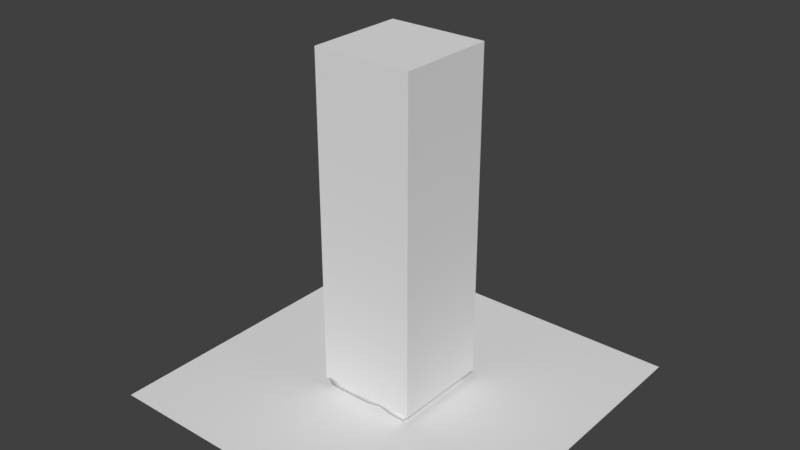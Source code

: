 # Source: rampart.blend  (saved by Blender 2.90.8; exported with 4.5.12 LTS)
import bpy
from mathutils import Matrix  # noqa: F401  (used for matrix-valued properties, if any)

bpy.ops.wm.read_factory_settings(use_empty=True)
scene = bpy.context.scene
scene.name = 'Scene'

# ---- collections
col_collection_1 = bpy.data.collections.new('Collection 1'); scene.collection.children.link(col_collection_1)

# ---- materials (node trees are filled in below, after node groups)
mat_rampart = bpy.data.materials.new('rampart')
mat_rampart.alpha_threshold = 0.0
mat_rampart.use_transparent_shadow = False
mat_rampart.roughness = 0.5
mat_rampartruin = bpy.data.materials.new('rampartRuin')
mat_rampartruin.use_transparent_shadow = False
mat_rampart_001 = bpy.data.materials.new('rampart.001')
mat_rampart_001.alpha_threshold = 0.0
mat_rampart_001.use_transparent_shadow = False
mat_rampart_001.roughness = 0.5

# ---- material node trees
mat_rampartruin.use_nodes = True; mat_rampartruin.node_tree.nodes.clear()
_N = mat_rampartruin.node_tree.nodes; _L = mat_rampartruin.node_tree.links
n0 = _N.new('ShaderNodeBsdfPrincipled'); n0.name = 'Principled BSDF'; n0.location = (10, 300)
n0.distribution = 'GGX'
n0.subsurface_method = 'BURLEY'
n0.inputs[3].default_value = 1.45
n0.inputs[27].default_value = (0.0, 0.0, 0.0, 1.0)
n0.inputs[28].default_value = 1.0
n1 = _N.new('ShaderNodeOutputMaterial'); n1.name = 'Material Output'; n1.location = (300, 300)
_L.new(n0.outputs[0], n1.inputs[0])
n1.is_active_output = True

# ---- world
world_world = bpy.data.worlds.new('World'); scene.world = world_world
world_world.color = (0.05088, 0.05088, 0.05088)
world_world.use_sun_shadow = False
world_world.sun_shadow_jitter_overblur = 0.0
world_world.cycles.sampling_method = 'MANUAL'

# ---- meshes
me_cube = bpy.data.meshes.new('Cube')
me_cube.from_pydata([(-0.5, 3.306, 0.5), (-0.5, 3.306, -0.5), (0.5, 3.306, -0.5), (0.5, 3.306, 0.5)], [], [(2, 1, 0, 3)])
me_cube.polygons.foreach_set('use_smooth', [True] * 1)
_uv = me_cube.uv_layers.new(name='UVMap')
_uv.uv.foreach_set('vector', [0.5609, 0.5609, 0.4391, 0.5609, 0.4391, 0.4391, 0.5609, 0.4391])
me_cube.materials.append(mat_rampart)
me_cube.use_remesh_preserve_volume = False
me_cube.use_remesh_preserve_attributes = False
me_cube.use_mirror_vertex_groups = False
me_cube.update()
me_rampart_001_cell_016 = bpy.data.meshes.new('rampart.001_cell.016')
me_rampart_001_cell_016.from_pydata([(-0.05773, 0.1745, -0.07101), (-0.05773, -0.002662, -0.03735), (-0.05773, -0.1798, -0.07102), (-0.05773, -0.1798, 0.06801), (-0.05773, -0.00265, 0.03792), (0.08993, -0.002662, -0.07102), (0.08993, -0.1798, -0.07102), (-0.07986, -0.1843, -0.001849), (-0.07986, 0.001769, 0.0335), (0.03378, 0.1745, -0.07101), (0.01955, 0.1981, -0.07101), (-0.05773, 0.1938, -0.07101), (0.04981, 0.1745, 0.06801), (0.04617, 0.1803, 0.0665), (0.01918, 0.1787, 0.06691), (-0.05015, 0.1745, 0.06801), (-0.06704, 0.1892, -0.04191), (-0.07529, 0.1851, -0.01613), (-0.07986, 0.1826, -0.0008632), (-0.05773, 0.1741, 0.06793), (0.07064, 0.14, 0.06801), (0.07061, 0.09266, 0.06801), (0.07181, -0.00265, 0.06431), (0.08993, 0.08144, -0.07101), (0.12, 0.03163, -0.07102), (0.1197, -0.2644, -0.07102), (0.07028, -0.1798, 0.06801), (0.07016, -0.2812, 0.06801), (-0.05773, -0.3476, 0.06801), (-0.05773, -0.3565, -0.07102), (-0.07986, -0.3636, -0.001849), (0.03378, 0.1745, -0.07101), (0.01955, 0.1981, -0.07101), (-0.05773, 0.1938, -0.07101), (0.04981, 0.1745, 0.06801), (0.04617, 0.1803, 0.0665), (0.01918, 0.1787, 0.06691), (-0.05015, 0.1745, 0.06801), (-0.06704, 0.1892, -0.04191), (-0.07529, 0.1851, -0.01613), (-0.05773, 0.1741, 0.06793), (-0.07986, 0.1826, -0.0008632), (0.07064, 0.14, 0.06801), (0.07061, 0.09266, 0.06801), (0.07181, -0.00265, 0.06431), (0.12, 0.03163, -0.07102), (0.08993, 0.08144, -0.07101), (0.1197, -0.2644, -0.07102), (0.07028, -0.1798, 0.06801), (0.07016, -0.2812, 0.06801), (-0.05773, -0.3476, 0.06801), (-0.05773, -0.3565, -0.07102), (-0.07986, -0.3636, -0.001849)], [], [(46, 45, 47, 51, 2, 6, 5), (0, 31, 46, 5, 1), (1, 5, 6, 2), (43, 44, 48, 49, 25, 24, 42), (7, 3, 4, 8), (8, 4, 40, 41), (1, 8, 41, 39, 0), (2, 7, 8, 1), (0, 39, 38, 33), (50, 27, 26, 3), (33, 32, 31, 0), (51, 52, 7, 2), (16, 17, 18, 19, 37, 36), (10, 11, 16, 36, 35), (24, 23, 9, 10, 35, 34, 42), (26, 22, 4, 3), (52, 50, 3, 7), (12, 13, 14, 15), (22, 21, 20, 12, 15, 40, 4), (49, 28, 30, 29, 25)])
me_rampart_001_cell_016.polygons.foreach_set('use_smooth', [1, 1, 1, 0, 1, 1, 1, 1, 1, 1, 1, 1, 0, 0, 0, 1, 1, 1, 1, 0])
_k = set([(9, 10), (9, 23), (10, 11), (11, 16), (12, 13), (12, 20), (13, 14), (14, 15), (15, 40), (16, 17), (17, 18), (18, 19), (19, 37), (20, 21), (21, 22), (22, 26), (23, 24), (24, 25), (25, 29), (26, 27), (27, 50), (28, 30), (28, 49), (29, 30), (31, 32), (31, 46), (32, 33), (33, 38), (34, 35), (34, 42), (35, 36), (36, 37), (38, 39), (39, 41), (40, 41), (42, 43), (43, 44), (44, 48), (45, 46), (45, 47), (47, 51), (48, 49), (50, 52), (51, 52)])
me_rampart_001_cell_016.attributes.new('sharp_edge', 'BOOLEAN', 'EDGE').data.foreach_set('value', [ (min(e.vertices), max(e.vertices)) in _k for e in me_rampart_001_cell_016.edges])
_uv = me_rampart_001_cell_016.uv_layers.new(name='UVMap')
_uv.uv.foreach_set('vector', [1.224, 0.8735, 1.253, 0.9244, 1.253, 1.232, 1.069, 1.324, 1.074, 1.146, 1.222, 1.145, 1.222, 0.9595, 1.087, 0.7647, 1.177, 0.7753, 1.224, 0.8735, 1.222, 0.9595, 1.055, 0.955, 1.055, 0.955, 1.222, 0.9595, 1.222, 1.145, 1.074, 1.146, 1.543, -0.5538, 1.536, -0.4548, 1.535, -0.2706, 1.531, -0.1652, 1.379, -0.1873, 1.388, -0.495, 1.545, -0.603, 1.001, 1.147, 0.9274, 1.139, 0.9481, 0.9513, 0.9727, 0.9474, 0.9727, 0.9474, 0.9481, 0.9513, 0.9392, 0.7605, 1.013, 0.7546, 1.055, 0.955, 0.9727, 0.9474, 1.013, 0.7546, 1.03, 0.7523, 1.087, 0.7647, 1.074, 1.146, 1.001, 1.147, 0.9727, 0.9474, 1.055, 0.955, 1.087, 0.7647, 1.03, 0.7523, 1.057, 0.749, 1.088, 0.7457, 0.9205, 1.31, 0.7917, 1.236, 0.7967, 1.132, 0.9274, 1.139, 1.088, 0.7457, 1.166, 0.7496, 1.177, 0.7753, 1.087, 0.7647, 1.069, 1.324, 0.9945, 1.329, 1.001, 1.147, 1.074, 1.146, 1.45, -0.7821, 1.477, -0.7875, 1.494, -0.7903, 1.563, -0.7591, 1.562, -0.7512, 1.552, -0.6797, 1.408, -0.6962, 1.418, -0.776, 1.45, -0.7821, 1.552, -0.6797, 1.548, -0.6519, 1.388, -0.495, 1.394, -0.5552, 1.405, -0.6677, 1.408, -0.6962, 1.548, -0.6519, 1.549, -0.6447, 1.545, -0.603, 0.7967, 1.132, 0.8072, 0.9477, 0.9481, 0.9513, 0.9274, 1.139, 0.9945, 1.329, 0.9205, 1.31, 0.9274, 1.139, 1.001, 1.147, 0.8279, 0.7633, 0.8315, 0.7571, 0.8594, 0.7579, 0.9312, 0.7604, 0.8072, 0.9477, 0.8088, 0.8485, 0.8074, 0.7996, 0.8279, 0.7633, 0.9312, 0.7604, 0.9392, 0.7605, 0.9481, 0.9513, 1.531, -0.1652, 1.563, -0.01873, 1.498, 0.024, 1.422, 0.01589, 1.379, -0.1873])
me_rampart_001_cell_016.materials.append(mat_rampartruin)
me_rampart_001_cell_016.use_remesh_fix_poles = True
me_rampart_001_cell_016.use_remesh_preserve_attributes = False
me_rampart_001_cell_016.use_mirror_vertex_groups = False
me_rampart_001_cell_016.update()
me_rampart_001_cell_017 = bpy.data.meshes.new('rampart.001_cell.017')
me_rampart_001_cell_017.from_pydata([(0.1395, 0.1092, 0.062), (-0.008127, 0.1092, 0.062), (-0.008127, 0.1092, -0.07702), (-0.008127, -0.06796, 0.062), (-0.1558, -0.06796, 0.062), (-0.0155, 0.1313, -0.007852), (-0.09385, 0.1313, 0.00108), (0.2596, 0.1096, 0.06077), (-0.1155, 0.1182, -0.04721), (0.253, 0.1313, -0.007852), (0.2597, 0.1092, -0.07702), (-0.1293, 0.1092, -0.07702), (-0.09879, 0.1092, 0.03356), (0.1395, -0.03845, 0.062), (-0.1346, 0.05047, 0.03767), (-0.1558, 0.01559, 0.04016), (0.2703, 0.07296, 0.06505), (0.2973, -0.01621, -0.07702), (0.2942, -0.005679, -0.07702), (0.2622, -0.04546, -0.07702), (0.06535, -0.1002, 0.062), (0.01272, -0.1004, 0.062), (-0.2203, -0.03627, -0.07702), (-0.2245, -0.04313, -0.07702), (-0.1842, -0.03569, 0.05356), (-0.1939, -0.06796, 0.062), (-0.1981, -0.06126, 0.06025), (-0.1744, -0.1007, 0.062), (0.06549, -0.2091, -0.07702), (-0.07508, -0.2098, -0.07702), (-0.1249, -0.2099, -0.07702), (-0.09385, 0.1313, 0.00108), (-0.1155, 0.1182, -0.04721), (-0.1293, 0.1092, -0.07702), (0.253, 0.1313, -0.007852), (0.2596, 0.1096, 0.06077), (0.2597, 0.1092, -0.07702), (-0.09879, 0.1092, 0.03356), (0.1395, -0.03845, 0.062), (0.2703, 0.07296, 0.06505), (-0.1346, 0.05047, 0.03767), (-0.1558, 0.01559, 0.04016), (0.2973, -0.01621, -0.07702), (0.2942, -0.005679, -0.07702), (0.2622, -0.04546, -0.07702), (0.06535, -0.1002, 0.062), (0.01272, -0.1004, 0.062), (-0.2203, -0.03627, -0.07702), (-0.2245, -0.04313, -0.07702), (-0.1842, -0.03569, 0.05356), (-0.1939, -0.06796, 0.062), (-0.1981, -0.06126, 0.06025), (-0.1744, -0.1007, 0.062), (0.06549, -0.2091, -0.07702), (-0.07508, -0.2098, -0.07702), (-0.1249, -0.2099, -0.07702)], [], [(1, 0, 35, 34, 5), (21, 27, 55, 54), (1, 37, 40, 41, 4, 3), (4, 50, 52, 46, 45, 38, 0, 1, 3), (48, 55, 27, 25, 51), (38, 39, 35, 0), (53, 44, 42, 16, 13, 20), (41, 49, 26, 50, 4), (54, 53, 20, 21), (31, 37, 1, 5), (43, 10, 9, 7), (34, 36, 2, 5), (51, 24, 47, 48), (33, 32, 31, 5, 2), (7, 16, 42, 43), (14, 12, 6, 8), (8, 11, 47, 24, 15, 14), (2, 36, 18, 17, 19, 28, 29, 30, 23, 22, 33)])
me_rampart_001_cell_017.polygons.foreach_set('use_smooth', [1, 0, 1, 1, 0, 1, 0, 1, 0, 1, 0, 1, 0, 1, 0, 0, 0, 1])
_k = set([(6, 8), (6, 12), (7, 9), (7, 16), (8, 11), (9, 10), (10, 43), (11, 47), (12, 14), (13, 16), (13, 20), (14, 15), (15, 24), (17, 18), (17, 19), (18, 36), (19, 28), (20, 21), (21, 27), (22, 23), (22, 33), (23, 30), (24, 51), (25, 27), (25, 51), (26, 49), (26, 50), (28, 29), (29, 30), (31, 32), (31, 37), (32, 33), (34, 35), (34, 36), (35, 39), (37, 40), (38, 39), (38, 45), (40, 41), (41, 49), (42, 43), (42, 44), (44, 53), (45, 46), (46, 52), (47, 48), (48, 55), (50, 52), (53, 54), (54, 55)])
me_rampart_001_cell_017.attributes.new('sharp_edge', 'BOOLEAN', 'EDGE').data.foreach_set('value', [ (min(e.vertices), max(e.vertices)) in _k for e in me_rampart_001_cell_017.edges])
_uv = me_rampart_001_cell_017.uv_layers.new(name='UVMap')
_uv.uv.foreach_set('vector', [1.05, 0.2582, 1.198, 0.2693, 1.324, 0.2795, 1.311, 0.355, 1.034, 0.3302, 1.526, 0.4877, 1.531, 0.6831, 1.345, 0.6367, 1.344, 0.5847, 1.05, 0.2582, 0.9551, 0.2696, 0.9141, 0.2084, 0.8911, 0.1714, 0.8908, 0.07901, 1.048, 0.07867, 0.8908, 0.07901, 0.85, 0.07913, 0.8708, 0.04414, 1.071, 0.04407, 1.127, 0.04502, 1.207, 0.1128, 1.198, 0.2693, 1.05, 0.2582, 1.048, 0.07867, 1.436, 0.8184, 1.345, 0.6367, 1.531, 0.6831, 1.549, 0.7188, 1.551, 0.727, 1.207, 0.1128, 1.338, 0.2413, 1.324, 0.2795, 1.198, 0.2693, 1.34, 0.4379, 1.438, 0.1893, 1.456, 0.1449, 1.631, 0.1735, 1.562, 0.339, 1.525, 0.4327, 0.8911, 0.1714, 0.8605, 0.1148, 0.8455, 0.08655, 0.85, 0.07913, 0.8908, 0.07901, 1.344, 0.5847, 1.34, 0.4379, 1.525, 0.4327, 1.526, 0.4877, 0.9545, 0.3113, 0.9551, 0.2696, 1.05, 0.2582, 1.034, 0.3302, 1.464, 0.1365, 1.549, 0.04407, 1.618, 0.07511, 1.655, 0.141, 1.311, 0.355, 1.311, 0.431, 1.034, 0.4056, 1.034, 0.3302, 1.551, 0.727, 1.564, 0.7554, 1.441, 0.8251, 1.436, 0.8184, 0.908, 0.3916, 0.9259, 0.3607, 0.9545, 0.3113, 1.034, 0.3302, 1.034, 0.4056, 1.655, 0.141, 1.631, 0.1735, 1.456, 0.1449, 1.464, 0.1365, 1.614, 0.8478, 1.655, 0.9073, 1.641, 0.9463, 1.586, 0.9594, 1.586, 0.9594, 1.551, 0.9667, 1.441, 0.8251, 1.564, 0.7554, 1.59, 0.8125, 1.614, 0.8478, 1.034, 0.4056, 1.311, 0.431, 1.336, 0.5541, 1.338, 0.5654, 1.299, 0.5925, 1.077, 0.7439, 0.9302, 0.7299, 0.8781, 0.7247, 0.7917, 0.5397, 0.7969, 0.533, 0.908, 0.3916])
me_rampart_001_cell_017.materials.append(mat_rampartruin)
me_rampart_001_cell_017.use_remesh_fix_poles = True
me_rampart_001_cell_017.use_remesh_preserve_attributes = False
me_rampart_001_cell_017.use_mirror_vertex_groups = False
me_rampart_001_cell_017.update()
me_rampart_001_cell_007 = bpy.data.meshes.new('rampart.001_cell.007')
me_rampart_001_cell_007.from_pydata([(0.1245, 0.1428, -0.08197), (0.1245, 0.1429, 0.01073), (-0.02318, 0.1429, 0.05705), (-0.1708, 0.1429, 0.05705), (-0.02318, 0.1428, -0.08197), (0.1245, -0.03434, -0.08197), (0.1245, -0.03433, 0.05705), (-0.02318, -0.03433, 0.05705), (0.1466, 0.165, 0.004875), (-0.008425, 0.165, -0.0128), (0.1466, -0.02106, -0.0128), (-0.1964, 0.1429, 0.05705), (-0.2029, 0.165, -0.0128), (-0.1962, 0.1428, -0.08197), (-0.1708, 0.09074, 0.06696), (-0.07037, -0.03433, 0.06781), (-0.1856, 0.1066, 0.06058), (0.1245, -0.1982, 0.05705), (0.13, -0.2005, 0.03954), (-0.02318, -0.09747, 0.05705), (0.05738, -0.198, 0.05705), (-0.1585, 0.01669, -0.08197), (0.1466, -0.2073, -0.0128), (0.1245, -0.2163, -0.08197), (0.02824, -0.2164, -0.08197), (0.05039, -0.2164, -0.08197), (-0.2029, 0.165, -0.0128), (-0.1964, 0.1429, 0.05705), (-0.1962, 0.1428, -0.08197), (-0.07037, -0.03433, 0.06781), (-0.1708, 0.09074, 0.06696), (-0.1856, 0.1066, 0.06058), (0.1245, -0.1982, 0.05705), (0.13, -0.2005, 0.03954), (0.05738, -0.198, 0.05705), (-0.02318, -0.09747, 0.05705), (-0.1585, 0.01669, -0.08197), (0.1466, -0.2073, -0.0128), (0.1245, -0.2163, -0.08197), (0.02824, -0.2164, -0.08197), (0.05039, -0.2164, -0.08197)], [], [(33, 37, 10, 6, 32), (9, 8, 0, 4), (28, 26, 9, 4), (3, 27, 31, 30), (1, 2, 7, 6), (6, 7, 35, 34, 32), (2, 3, 30, 29, 7), (7, 29, 35), (8, 1, 6, 10), (26, 27, 3, 2, 9), (5, 10, 37, 38), (0, 8, 10, 5), (2, 1, 8, 9), (24, 20, 19, 15, 14, 16, 36), (16, 11, 12, 13, 36), (4, 0, 5, 38, 40, 39, 21, 28), (18, 17, 20, 24, 25), (25, 23, 22, 18)])
me_rampart_001_cell_007.polygons.foreach_set('use_smooth', [1, 1, 1, 1, 1, 1, 1, 1, 1, 1, 1, 1, 1, 0, 0, 1, 0, 0])
_k = set([(11, 12), (11, 16), (12, 13), (13, 36), (14, 15), (14, 16), (15, 19), (17, 18), (17, 20), (18, 22), (19, 20), (21, 28), (21, 39), (22, 23), (23, 25), (24, 25), (24, 36), (26, 27), (26, 28), (27, 31), (29, 30), (29, 35), (30, 31), (32, 33), (32, 34), (33, 37), (34, 35), (37, 38), (38, 40), (39, 40)])
me_rampart_001_cell_007.attributes.new('sharp_edge', 'BOOLEAN', 'EDGE').data.foreach_set('value', [ (min(e.vertices), max(e.vertices)) in _k for e in me_rampart_001_cell_007.edges])
_uv = me_rampart_001_cell_007.uv_layers.new(name='UVMap')
_uv.uv.foreach_set('vector', [-0.492, 0.1425, -0.405, 0.1414, -0.4435, 0.3903, -0.5183, 0.3784, -0.5203, 0.1462, -0.4671, 0.6226, -0.4363, 0.5217, -0.4203, 0.5235, -0.3851, 0.6301, -0.3555, 0.8722, -0.4797, 0.8896, -0.4671, 0.6226, -0.3851, 0.6301, -0.595, 0.8143, -0.6043, 0.8569, -0.6615, 0.8225, -0.6823, 0.7892, -0.4536, 0.5194, -0.5401, 0.6165, -0.6948, 0.4546, -0.5183, 0.3784, -0.5183, 0.3784, -0.6948, 0.4546, -0.7433, 0.3645, -0.6346, 0.1539, -0.5203, 0.1462, -0.5401, 0.6165, -0.595, 0.8143, -0.6823, 0.7892, -0.7578, 0.4994, -0.6948, 0.4546, -0.6948, 0.4546, -0.7578, 0.4994, -0.7433, 0.3645, -0.4363, 0.5214, -0.4536, 0.5194, -0.5183, 0.3784, -0.4435, 0.3903, -0.4797, 0.8896, -0.6043, 0.8569, -0.595, 0.8143, -0.5401, 0.6165, -0.4671, 0.6226, -0.359, 0.3997, -0.4435, 0.3903, -0.405, 0.1414, -0.2843, 0.1565, -0.4203, 0.5235, -0.4363, 0.5214, -0.4435, 0.3903, -0.359, 0.3997, -0.5401, 0.6165, -0.4536, 0.5194, -0.4363, 0.5217, -0.4671, 0.6226, 1.34, 1.1, 1.521, 1.095, 1.521, 1.258, 1.536, 1.357, 1.535, 1.56, 1.527, 1.587, 1.341, 1.478, 1.527, 1.587, 1.525, 1.635, 1.438, 1.669, 1.349, 1.644, 1.341, 1.478, -0.3851, 0.6301, -0.4203, 0.5235, -0.359, 0.3997, -0.2843, 0.1565, -0.1675, 0.1973, -0.1367, 0.2094, -0.1367, 0.7368, -0.3555, 0.8722, 1.515, 1.001, 1.536, 1.012, 1.521, 1.095, 1.34, 1.1, 1.345, 1.073, 1.345, 1.073, 1.361, 0.9807, 1.453, 0.9685, 1.515, 1.001])
me_rampart_001_cell_007.materials.append(mat_rampartruin)
me_rampart_001_cell_007.use_remesh_fix_poles = True
me_rampart_001_cell_007.use_remesh_preserve_attributes = False
me_rampart_001_cell_007.use_mirror_vertex_groups = False
me_rampart_001_cell_007.update()
me_rampart_001_cell_010 = bpy.data.meshes.new('rampart.001_cell.010')
me_rampart_001_cell_010.from_pydata([(-0.08071, 0.08437, -0.07412), (-0.08071, 0.08438, 0.01857), (0.06695, 0.08438, 0.01857), (0.06695, 0.08437, -0.07412), (-0.1028, 0.1065, 0.01272), (0.0522, 0.1065, 0.01272), (-0.1028, -0.07954, -0.004954), (0.1269, 0.1065, 0.004201), (0.1055, 0.09322, -0.04447), (0.09169, 0.08437, -0.07412), (0.1217, 0.08438, 0.03576), (0.08636, 0.02577, 0.03999), (0.06695, -0.006041, 0.04222), (-0.08724, -0.08888, 0.04426), (-0.08071, -0.09134, 0.06452), (0.0005413, -0.06042, -0.07412), (-0.007486, -0.06704, -0.07412), (-0.08071, -0.07171, -0.07412), (0.03647, -0.06075, 0.05652), (0.02253, -0.08457, 0.06275), (-0.03528, -0.08859, 0.0638), (0.008018, -0.08571, 0.06305), (-0.09976, -0.08138, -0.01457), (-0.09453, -0.07879, -0.03092), (-0.08724, -0.08888, 0.04426), (-0.1028, -0.07954, -0.004954), (0.1217, 0.08438, 0.03576), (0.1269, 0.1065, 0.004201), (0.1055, 0.09322, -0.04447), (0.09169, 0.08437, -0.07412), (0.08636, 0.02577, 0.03999), (0.06695, -0.006041, 0.04222), (-0.08071, -0.09134, 0.06452), (-0.007486, -0.06704, -0.07412), (0.0005413, -0.06042, -0.07412), (-0.08071, -0.07171, -0.07412), (0.03647, -0.06075, 0.05652), (0.02253, -0.08457, 0.06275), (-0.03528, -0.08859, 0.0638), (0.008018, -0.08571, 0.06305), (-0.09976, -0.08138, -0.01457), (-0.09453, -0.07879, -0.03092)], [], [(25, 24, 32, 1, 4), (5, 27, 28, 29, 3), (4, 5, 3, 0), (2, 1, 32, 38, 39, 37, 36, 12), (1, 2, 5, 4), (2, 26, 27, 5), (34, 9, 8, 30, 31, 18), (41, 35, 33, 21, 20), (20, 14, 13, 6, 40, 41), (19, 21, 33), (18, 19, 33, 34), (8, 7, 10, 30), (17, 23, 22, 25, 4, 0), (12, 11, 26, 2), (0, 3, 29, 15, 16, 17)])
me_rampart_001_cell_010.polygons.foreach_set('use_smooth', [1, 1, 1, 1, 1, 1, 0, 0, 0, 0, 0, 0, 1, 1, 1])
_k = set([(6, 13), (6, 40), (7, 8), (7, 10), (8, 9), (9, 34), (10, 30), (11, 12), (11, 26), (12, 36), (13, 14), (14, 20), (15, 16), (15, 29), (16, 17), (17, 23), (18, 19), (18, 31), (19, 21), (20, 21), (22, 23), (22, 25), (24, 25), (24, 32), (26, 27), (27, 28), (28, 29), (30, 31), (32, 38), (33, 34), (33, 35), (35, 41), (36, 37), (37, 39), (38, 39), (40, 41)])
me_rampart_001_cell_010.attributes.new('sharp_edge', 'BOOLEAN', 'EDGE').data.foreach_set('value', [ (min(e.vertices), max(e.vertices)) in _k for e in me_rampart_001_cell_010.edges])
_uv = me_rampart_001_cell_010.uv_layers.new(name='UVMap')
_uv.uv.foreach_set('vector', [-0.1855, 1.523, -0.2502, 1.484, -0.2715, 1.468, -0.09353, 1.356, -0.07133, 1.364, -0.07525, 1.227, -0.03726, 1.123, 0.04012, 1.188, 0.06735, 1.243, 0.03824, 1.27, -0.07119, 1.364, -0.07525, 1.227, 0.03824, 1.27, -0.05025, 1.371, -0.101, 1.204, -0.09353, 1.356, -0.2715, 1.468, -0.3011, 1.412, -0.3267, 1.349, -0.335, 1.327, -0.3097, 1.291, -0.246, 1.219, -0.09353, 1.356, -0.101, 1.204, -0.07525, 1.227, -0.07119, 1.364, -0.101, 1.204, -0.1028, 1.115, -0.03726, 1.123, -0.07525, 1.227, 1.705, 1.106, 1.717, 1.309, 1.682, 1.329, 1.574, 1.255, 1.569, 1.211, 1.547, 1.138, 1.668, 0.9837, 1.717, 1.008, 1.705, 1.094, 1.54, 1.088, 1.546, 1.037, 1.546, 1.037, 1.552, 0.9836, 1.577, 0.9794, 1.639, 0.9685, 1.649, 0.9748, 1.668, 0.9837, 1.538, 1.106, 1.54, 1.088, 1.705, 1.094, 1.547, 1.138, 1.538, 1.106, 1.705, 1.094, 1.705, 1.106, 1.682, 1.329, 1.624, 1.359, 1.584, 1.336, 1.574, 1.255, -0.07422, 1.539, -0.1463, 1.534, -0.1719, 1.53, -0.1855, 1.523, -0.07133, 1.364, -0.05025, 1.371, -0.246, 1.219, -0.1994, 1.181, -0.1028, 1.115, -0.101, 1.204, -0.05025, 1.371, 0.03824, 1.27, 0.06735, 1.243, 0.06735, 1.513, 0.05375, 1.526, -0.07422, 1.539])
me_rampart_001_cell_010.materials.append(mat_rampartruin)
me_rampart_001_cell_010.use_remesh_fix_poles = True
me_rampart_001_cell_010.use_remesh_preserve_attributes = False
me_rampart_001_cell_010.use_mirror_vertex_groups = False
me_rampart_001_cell_010.update()
me_rampart_001_cell_011 = bpy.data.meshes.new('rampart.001_cell.011')
me_rampart_001_cell_011.from_pydata([(0.06033, 0.08694, 0.0369), (0.06033, -0.09025, 0.07057), (-0.08733, 0.08694, 0.0369), (-0.08733, -0.09025, 0.0369), (0.1334, 0.2291, 0.0369), (0.07897, 0.12, -0.1021), (0.1334, 0.08694, 0.0369), (-0.07191, 0.2293, 0.0369), (-0.08733, 0.2293, 0.0369), (-0.1049, 0.2293, 0.0369), (-0.1052, 0.2041, 0.0369), (-0.1052, 0.1284, 0.0369), (-0.1039, 0.08694, 0.03352), (0.1335, 0.12, -0.1021), (0.1334, -0.09025, 0.05391), (0.1333, -0.1943, 0.0369), (0.1334, -0.1277, 0.0468), (0.06033, -0.1951, 0.05064), (0.0858, -0.1947, 0.04491), (0.1333, -0.1767, -0.1021), (-0.006318, -0.1749, -0.1021), (-0.0557, 0.1198, -0.1021), (-0.05578, 0.1131, -0.1021), (-0.05583, -0.08914, -0.1021), (-0.08733, -0.1913, 0.0369), (-0.05575, -0.1742, -0.1021), (-0.105, -0.09025, 0.0369), (-0.1049, -0.1911, 0.0369), (0.1335, 0.12, -0.1021), (0.07897, 0.12, -0.1021), (0.1334, 0.08694, 0.0369), (0.1334, 0.2291, 0.0369), (-0.08733, 0.2293, 0.0369), (-0.07191, 0.2293, 0.0369), (-0.1049, 0.2293, 0.0369), (-0.1052, 0.2041, 0.0369), (-0.1052, 0.1284, 0.0369), (-0.1039, 0.08694, 0.03352), (0.1333, -0.1767, -0.1021), (0.1334, -0.09025, 0.05391), (0.1334, -0.1277, 0.0468), (0.1333, -0.1943, 0.0369), (0.06033, -0.1951, 0.05064), (0.0858, -0.1947, 0.04491), (-0.05575, -0.1742, -0.1021), (-0.006318, -0.1749, -0.1021), (-0.0557, 0.1198, -0.1021), (-0.05578, 0.1131, -0.1021), (-0.05583, -0.08914, -0.1021), (-0.08733, -0.1913, 0.0369), (-0.105, -0.09025, 0.0369), (-0.1049, -0.1911, 0.0369)], [], [(0, 2, 3, 1), (1, 3, 49, 42), (2, 37, 50, 3), (3, 50, 51, 49), (28, 29, 33, 31), (21, 47, 35, 34), (38, 45, 44, 48, 22, 46, 5, 13), (29, 21, 34, 8, 33), (20, 19, 15, 18), (47, 23, 36, 35), (42, 43, 41, 40, 14, 1), (25, 20, 18, 17, 24, 27), (19, 28, 31, 30, 39, 16, 15), (23, 25, 27, 26, 12, 36), (6, 4, 7, 32, 2, 0), (14, 6, 0, 1), (32, 9, 10, 11, 37, 2)])
me_rampart_001_cell_011.polygons.foreach_set('use_smooth', [1, 1, 1, 1, 0, 0, 1, 0, 0, 0, 1, 0, 0, 0, 1, 1, 1])
_k = set([(4, 6), (4, 7), (5, 13), (5, 46), (6, 14), (7, 32), (8, 33), (8, 34), (9, 10), (9, 32), (10, 11), (11, 37), (12, 26), (12, 36), (13, 38), (14, 40), (15, 16), (15, 18), (16, 39), (17, 18), (17, 24), (19, 20), (19, 28), (20, 25), (21, 29), (21, 47), (22, 46), (22, 48), (23, 25), (23, 47), (24, 27), (26, 27), (28, 29), (30, 31), (30, 39), (31, 33), (34, 35), (35, 36), (37, 50), (38, 45), (40, 41), (41, 43), (42, 43), (42, 49), (44, 45), (44, 48), (49, 51), (50, 51)])
me_rampart_001_cell_011.attributes.new('sharp_edge', 'BOOLEAN', 'EDGE').data.foreach_set('value', [ (min(e.vertices), max(e.vertices)) in _k for e in me_rampart_001_cell_011.edges])
_uv = me_rampart_001_cell_011.uv_layers.new(name='UVMap')
_uv.uv.foreach_set('vector', [0.3633, 1.39, 0.3635, 1.531, 0.1942, 1.531, 0.1942, 1.389, 0.1942, 1.389, 0.1942, 1.531, 0.09765, 1.531, 0.09384, 1.39, 0.3635, 1.531, 0.3635, 1.547, 0.1942, 1.548, 0.1942, 1.531, 0.1942, 1.531, 0.1942, 1.548, 0.09788, 1.548, 0.09765, 1.531, 0.2607, 1.141, 0.3024, 1.147, 0.4796, 1.316, 0.219, 1.305, 0.4138, 1.147, 0.4153, 1.14, 0.5279, 1.276, 0.5174, 1.304, 0.9714, 1.612, 0.8388, 1.61, 0.7919, 1.61, 0.7918, 1.529, 0.7917, 1.337, 0.7918, 1.331, 0.9196, 1.33, 0.9714, 1.33, 0.3024, 1.147, 0.4138, 1.147, 0.5174, 1.304, 0.4972, 1.311, 0.4796, 1.316, 0.341, 0.9268, 0.2794, 0.9336, 0.1974, 0.8267, 0.2464, 0.7841, 0.4153, 1.14, 0.4143, 0.9869, 0.5591, 1.192, 0.5279, 1.276, 0.09384, 1.39, 0.09312, 1.365, 0.09242, 1.318, 0.1578, 1.318, 0.1947, 1.319, 0.1942, 1.389, 0.3979, 0.923, 0.341, 0.9268, 0.2464, 0.7841, 0.2726, 0.7771, 0.4637, 0.8032, 0.484, 0.8097, 0.2794, 0.9336, 0.2607, 1.141, 0.219, 1.305, 0.126, 1.151, 0.09242, 0.931, 0.1277, 0.8913, 0.1974, 0.8267, 0.4143, 0.9869, 0.3979, 0.923, 0.484, 0.8097, 0.5591, 0.9306, 0.5552, 1.152, 0.5591, 1.192, 0.3638, 1.321, 0.4988, 1.321, 0.4988, 1.516, 0.4988, 1.531, 0.3635, 1.531, 0.3633, 1.39, 0.1947, 1.319, 0.3638, 1.321, 0.3633, 1.39, 0.1942, 1.389, 0.4988, 1.531, 0.4988, 1.547, 0.4749, 1.548, 0.4029, 1.548, 0.3635, 1.547, 0.3635, 1.531])
me_rampart_001_cell_011.materials.append(mat_rampartruin)
me_rampart_001_cell_011.use_remesh_fix_poles = True
me_rampart_001_cell_011.use_remesh_preserve_attributes = False
me_rampart_001_cell_011.use_mirror_vertex_groups = False
me_rampart_001_cell_011.update()
me_rampart_001_cell_012 = bpy.data.meshes.new('rampart.001_cell.012')
me_rampart_001_cell_012.from_pydata([(-0.3157, -0.1189, -0.08107), (-0.3157, -0.1189, 0.01163), (0.2749, -0.1189, -0.0474), (0.1272, -0.1189, -0.08107), (-0.02044, -0.1189, -0.08107), (-0.1681, -0.1189, -0.08107), (0.2749, -0.1189, 0.05795), (0.1272, -0.1189, 0.01163), (-0.02044, -0.1189, 0.05795), (-0.1681, -0.1189, 0.05795), (-0.3157, 0.05829, 0.05795), (0.1272, 0.05829, 0.05795), (-0.02044, 0.05829, 0.05795), (-0.1681, 0.05829, 0.05795), (0.1272, 0.05827, -0.08107), (-0.3379, -0.141, 0.005773), (0.1272, -0.141, 0.005773), (0.2823, -0.141, 0.005773), (-0.02781, -0.141, -0.0119), (-0.1828, -0.141, -0.0119), (-0.3379, 0.045, -0.0119), (0.24, 0.05827, -0.08107), (0.2267, 0.09807, -0.08107), (-0.02044, 0.1285, 0.07129), (0.2348, 0.05829, 0.05795), (0.2273, 0.08043, 0.05795), (0.1743, 0.09537, 0.05795), (0.1272, 0.1085, 0.05795), (0.05297, 0.1291, 0.05795), (-0.1367, 0.1493, -0.08107), (-0.1681, 0.1322, 0.05795), (-0.134, 0.1317, 0.05795), (-0.1866, 0.1324, 0.05795), (-0.3157, 0.06548, 0.05795), (-0.2691, 0.08975, 0.05795), (0.294, -0.1189, 0.0561), (0.2749, -0.06171, 0.05795), (0.2975, -0.1163, -0.05306), (0.2749, -0.04791, -0.06089), (0.3035, -0.141, 0.003355), (0.2577, -0.01014, 0.05795), (0.08547, 0.1379, -0.08107), (0.05326, 0.1468, -0.08107), (0.003647, 0.1475, -0.08107), (-0.3157, 0.05678, -0.08107), (-0.321, 0.05511, -0.06458), (-0.3295, 0.05241, -0.03797), (0.24, 0.05827, -0.08107), (0.2267, 0.09807, -0.08107), (0.2348, 0.05829, 0.05795), (0.2273, 0.08043, 0.05795), (0.1743, 0.09537, 0.05795), (0.1272, 0.1085, 0.05795), (0.05297, 0.1291, 0.05795), (-0.02044, 0.1285, 0.07129), (-0.3379, 0.045, -0.0119), (-0.3295, 0.05241, -0.03797), (-0.3157, 0.06548, 0.05795), (-0.134, 0.1317, 0.05795), (-0.1681, 0.1322, 0.05795), (-0.1866, 0.1324, 0.05795), (-0.2691, 0.08975, 0.05795), (0.3035, -0.141, 0.003355), (0.2975, -0.1163, -0.05306), (0.2749, -0.06171, 0.05795), (0.294, -0.1189, 0.0561), (0.2749, -0.04791, -0.06089), (0.2577, -0.01014, 0.05795), (0.08547, 0.1379, -0.08107), (0.05326, 0.1468, -0.08107), (-0.1367, 0.1493, -0.08107), (0.003647, 0.1475, -0.08107), (-0.3157, 0.05678, -0.08107), (-0.321, 0.05511, -0.06458)], [], [(18, 19, 5, 4), (16, 18, 4, 3), (13, 10, 1, 9), (17, 16, 3, 2), (19, 15, 0, 5), (11, 12, 8, 7), (12, 13, 9, 8), (14, 47, 66, 2, 3), (15, 1, 10, 55), (55, 10, 57), (0, 15, 55, 73, 72), (9, 1, 15, 19), (6, 7, 16, 17), (7, 8, 18, 16), (8, 9, 19, 18), (65, 64, 6), (59, 60, 61, 57, 10, 13), (56, 20, 33, 34), (58, 23, 53, 69, 43), (55, 46, 73), (29, 44, 45, 56, 34, 32), (50, 49, 40, 37, 38, 21, 48), (53, 27, 51, 68, 69), (52, 28, 54, 12, 11), (66, 63, 2), (51, 50, 48, 68), (62, 65, 6, 17), (14, 3, 4, 5, 0, 72, 70, 71, 42, 41, 22, 47), (64, 67, 24, 11, 7, 6), (24, 25, 26, 52, 11), (54, 31, 59, 13, 12), (63, 62, 17, 2), (40, 36, 35, 39, 37), (32, 30, 58, 43, 29)])
me_rampart_001_cell_012.polygons.foreach_set('use_smooth', [1, 1, 1, 1, 1, 1, 1, 1, 1, 1, 1, 1, 1, 1, 1, 1, 1, 0, 0, 1, 0, 0, 0, 1, 1, 0, 1, 1, 1, 1, 1, 1, 0, 0])
_k = set([(20, 33), (20, 56), (21, 38), (21, 48), (22, 41), (22, 47), (23, 53), (23, 58), (24, 25), (24, 67), (25, 26), (26, 52), (27, 51), (27, 53), (28, 52), (28, 54), (29, 43), (29, 44), (30, 32), (30, 58), (31, 54), (31, 59), (32, 34), (33, 34), (35, 36), (35, 39), (36, 40), (37, 38), (37, 39), (40, 49), (41, 42), (42, 71), (43, 69), (44, 45), (45, 56), (46, 55), (46, 73), (47, 66), (48, 68), (49, 50), (50, 51), (55, 57), (57, 61), (59, 60), (60, 61), (62, 63), (62, 65), (63, 66), (64, 65), (64, 67), (68, 69), (70, 71), (70, 72), (72, 73)])
me_rampart_001_cell_012.attributes.new('sharp_edge', 'BOOLEAN', 'EDGE').data.foreach_set('value', [ (min(e.vertices), max(e.vertices)) in _k for e in me_rampart_001_cell_012.edges])
_uv = me_rampart_001_cell_012.uv_layers.new(name='UVMap')
_uv.uv.foreach_set('vector', [0.4937, -0.3646, 0.35, -0.3819, 0.3597, -0.4484, 0.5088, -0.4449, 0.6757, -0.3134, 0.4937, -0.3646, 0.5088, -0.4449, 0.6818, -0.4298, 0.2452, -0.1706, 0.1103, -0.3069, 0.2601, -0.3921, 0.3463, -0.3237, 0.8967, -0.3053, 0.6757, -0.3134, 0.6818, -0.4298, 0.8923, -0.3923, 0.35, -0.3819, 0.2623, -0.4091, 0.2643, -0.4244, 0.3597, -0.4484, 0.6165, -0.02838, 0.4161, -0.08597, 0.4837, -0.2842, 0.6737, -0.2827, 0.4161, -0.08597, 0.2452, -0.1706, 0.3463, -0.3237, 0.4837, -0.2842, 0.6869, -0.6673, 0.8513, -0.6661, 0.8998, -0.5018, 0.8923, -0.3923, 0.6818, -0.4298, 0.262, -0.4092, 0.2601, -0.3921, 0.1103, -0.3069, 0.09242, -0.3969, 0.09242, -0.3969, 0.1103, -0.3069, 0.1027, -0.302, 0.2643, -0.4244, 0.262, -0.4092, 0.09242, -0.3969, 0.1036, -0.4828, 0.1116, -0.504, 0.3463, -0.3237, 0.2601, -0.3921, 0.2623, -0.4091, 0.35, -0.3819, 0.8803, -0.2268, 0.6737, -0.2827, 0.6757, -0.3134, 0.8967, -0.3053, 0.6737, -0.2827, 0.4837, -0.2842, 0.4937, -0.3646, 0.6757, -0.3134, 0.4837, -0.2842, 0.3463, -0.3237, 0.35, -0.3819, 0.4937, -0.3646, 0.9072, -0.2245, 0.8666, -0.1478, 0.8803, -0.2268, 0.1873, -0.09131, 0.1665, -0.1063, 0.1191, -0.2341, 0.1027, -0.302, 0.1103, -0.3069, 0.2452, -0.1706, 0.6332, 0.7893, 0.6653, 0.7771, 0.7483, 0.817, 0.7452, 0.8806, 0.7377, 1.057, 0.7496, 1.195, 0.7305, 1.283, 0.5609, 1.278, 0.5628, 1.218, 0.09242, -0.3969, 0.09442, -0.4406, 0.1036, -0.4828, 0.5682, 1.048, 0.5802, 0.8039, 0.6005, 0.7983, 0.6332, 0.7893, 0.7452, 0.8806, 0.7397, 0.993, 0.7307, 1.502, 0.733, 1.53, 0.7403, 1.618, 0.6176, 1.765, 0.6009, 1.679, 0.5653, 1.546, 0.5611, 1.496, 0.7305, 1.283, 0.7306, 1.376, 0.7306, 1.436, 0.5609, 1.318, 0.5609, 1.278, 0.5975, 0.04225, 0.4832, 0.0417, 0.3788, 0.006598, 0.4161, -0.08597, 0.6165, -0.02838, 0.8998, -0.5018, 0.9274, -0.3969, 0.8923, -0.3923, 0.7306, 1.436, 0.7307, 1.502, 0.5611, 1.496, 0.5609, 1.318, 0.9274, -0.3059, 0.9072, -0.2245, 0.8803, -0.2268, 0.8967, -0.3053, 0.6869, -0.6673, 0.6818, -0.4298, 0.5088, -0.4449, 0.3597, -0.4484, 0.2643, -0.4244, 0.1116, -0.504, 0.2982, -0.7545, 0.5007, -0.7875, 0.5734, -0.7903, 0.6211, -0.7796, 0.8316, -0.7253, 0.8513, -0.6661, 0.8666, -0.1478, 0.8255, -0.08172, 0.7694, 0.008515, 0.6165, -0.02838, 0.6737, -0.2827, 0.8803, -0.2268, 0.7694, 0.008515, 0.7511, 0.03766, 0.6699, 0.04075, 0.5975, 0.04225, 0.6165, -0.02838, 0.3788, 0.006598, 0.2276, -0.06383, 0.1873, -0.09131, 0.2452, -0.1706, 0.4161, -0.08597, 0.9274, -0.3969, 0.9274, -0.3059, 0.8967, -0.3053, 0.8923, -0.3923, 0.7403, 1.618, 0.7458, 1.683, 0.7496, 1.756, 0.6883, 1.79, 0.6176, 1.765, 0.7397, 0.993, 0.739, 1.015, 0.7377, 1.057, 0.5628, 1.218, 0.5682, 1.048])
me_rampart_001_cell_012.materials.append(mat_rampartruin)
me_rampart_001_cell_012.use_remesh_fix_poles = True
me_rampart_001_cell_012.use_remesh_preserve_attributes = False
me_rampart_001_cell_012.use_mirror_vertex_groups = False
me_rampart_001_cell_012.update()
me_rampart_001_cell_013 = bpy.data.meshes.new('rampart.001_cell.013')
me_rampart_001_cell_013.from_pydata([(0.1761, 0.01739, 0.02892), (0.0284, 0.1946, 0.06259), (0.0284, 0.01739, 0.02892), (0.0284, -0.1598, 0.02892), (-0.1193, 0.1946, 0.02892), (-0.1193, 0.01739, 0.02892), (-0.1193, -0.1598, 0.02892), (-0.1193, 0.2205, 0.02892), (0.0284, 0.3172, 0.03929), (0.1266, 0.1946, 0.04019), (0.01303, 0.3338, 0.03263), (0.1761, 0.1283, 0.02892), (0.2041, 0.09321, 0.02892), (0.2549, 0.0293, 0.02892), (0.2453, 0.01739, 0.02892), (0.03966, 0.2445, -0.1101), (0.004568, 0.2152, -0.1101), (-0.1922, 0.1594, 0.02892), (-0.1923, 0.01739, 0.02892), (0.09026, 0.1811, -0.1101), (0.1761, -0.07145, 0.0458), (0.1925, -0.04983, 0.03794), (0.1054, -0.1598, 0.04648), (0.2255, 0.01094, -0.1101), (0.0284, -0.2537, 0.02892), (-0.1922, -0.04109, -0.1101), (-0.01882, -0.3127, 0.02892), (-0.1193, -0.2844, 0.02892), (-0.01915, -0.295, -0.1101), (-0.1921, 0.05023, -0.1101), (-0.1924, -0.1598, 0.04559), (-0.1923, -0.2638, 0.02892), (-0.1924, -0.197, 0.03852), (-0.192, -0.2462, -0.1101), (0.0284, 0.3172, 0.03929), (0.1266, 0.1946, 0.04019), (0.01303, 0.3338, 0.03263), (0.1761, 0.1283, 0.02892), (0.2041, 0.09321, 0.02892), (0.2549, 0.0293, 0.02892), (0.2453, 0.01739, 0.02892), (0.03966, 0.2445, -0.1101), (0.004568, 0.2152, -0.1101), (-0.1193, 0.2205, 0.02892), (-0.1922, 0.1594, 0.02892), (-0.1923, 0.01739, 0.02892), (0.2255, 0.01094, -0.1101), (0.09026, 0.1811, -0.1101), (0.1761, -0.07145, 0.0458), (0.1925, -0.04983, 0.03794), (0.1054, -0.1598, 0.04648), (0.0284, -0.2537, 0.02892), (-0.1193, -0.2844, 0.02892), (-0.01882, -0.3127, 0.02892), (-0.01915, -0.295, -0.1101), (-0.1921, 0.05023, -0.1101), (-0.1922, -0.04109, -0.1101), (-0.1924, -0.1598, 0.04559), (-0.1923, -0.2638, 0.02892), (-0.1924, -0.197, 0.03852), (-0.192, -0.2462, -0.1101)], [], [(5, 45, 57, 6), (6, 57, 59, 58, 27), (1, 4, 5, 2), (0, 2, 3, 50, 48), (51, 50, 3), (46, 47, 12, 39), (56, 55, 42, 41, 19, 23, 54, 60), (34, 36, 43, 4, 1), (25, 33, 31, 32), (40, 13, 38, 37, 0), (7, 10, 15, 16), (43, 44, 45, 5, 4), (10, 8, 35, 11, 12, 47, 15), (48, 49, 40, 0), (33, 28, 53, 52, 31), (32, 30, 18, 17, 29, 25), (9, 34, 1), (46, 39, 14, 21, 20, 22, 24, 53, 28), (16, 29, 17, 7), (37, 9, 1, 2, 0), (6, 27, 26, 51, 3, 2, 5)])
me_rampart_001_cell_013.polygons.foreach_set('use_smooth', [1, 1, 1, 1, 1, 0, 1, 1, 0, 1, 0, 1, 0, 1, 0, 0, 1, 0, 0, 1, 1])
_k = set([(7, 10), (7, 17), (8, 10), (8, 35), (9, 34), (9, 37), (11, 12), (11, 35), (12, 39), (13, 38), (13, 40), (14, 21), (14, 39), (15, 16), (15, 47), (16, 29), (17, 18), (18, 30), (19, 23), (19, 41), (20, 21), (20, 22), (22, 24), (23, 54), (24, 53), (25, 29), (25, 33), (26, 27), (26, 51), (27, 58), (28, 33), (28, 46), (30, 32), (31, 32), (31, 52), (34, 36), (36, 43), (37, 38), (40, 49), (41, 42), (42, 55), (43, 44), (44, 45), (45, 57), (46, 47), (48, 49), (48, 50), (50, 51), (52, 53), (54, 60), (55, 56), (56, 60), (57, 59), (58, 59)])
me_rampart_001_cell_013.attributes.new('sharp_edge', 'BOOLEAN', 'EDGE').data.foreach_set('value', [ (min(e.vertices), max(e.vertices)) in _k for e in me_rampart_001_cell_013.edges])
_uv = me_rampart_001_cell_013.uv_layers.new(name='UVMap')
_uv.uv.foreach_set('vector', [1.08, -0.5175, 1.022, -0.5653, 1.137, -0.7085, 1.196, -0.659, 1.196, -0.659, 1.137, -0.7085, 1.163, -0.7375, 1.208, -0.7903, 1.279, -0.7578, 1.082, -0.2797, 0.964, -0.3769, 1.08, -0.5175, 1.198, -0.4206, 1.316, -0.3232, 1.198, -0.4206, 1.314, -0.5621, 1.377, -0.5107, 1.375, -0.3948, 1.375, -0.6366, 1.377, -0.5107, 1.314, -0.5621, 0.3609, 0.61, 0.5466, 0.5908, 0.4149, 0.7752, 0.3067, 0.7448, -0.444, 1.027, -0.3722, 1.087, -0.3722, 1.35, -0.3724, 1.397, -0.4556, 1.395, -0.6786, 1.389, -0.7578, 0.9952, -0.6054, 0.8915, 1.002, -0.1822, 0.9778, -0.1791, 0.947, -0.3561, 0.964, -0.3769, 1.082, -0.2797, 0.4803, 0.2646, 0.315, 0.2081, 0.2569, 0.07471, 0.3512, 0.04407, 1.37, -0.2777, 1.37, -0.262, 1.288, -0.2449, 1.243, -0.2355, 1.316, -0.3232, 0.7899, 0.4071, 0.7899, 0.6385, 0.6182, 0.5777, 0.6162, 0.5321, 0.947, -0.3561, 0.9292, -0.4527, 1.022, -0.5653, 1.08, -0.5175, 0.964, -0.3769, 0.7899, 0.6385, 0.773, 0.6637, 0.5764, 0.763, 0.4677, 0.7673, 0.4149, 0.7752, 0.5466, 0.5908, 0.6182, 0.5777, 1.375, -0.3948, 1.373, -0.3658, 1.37, -0.2777, 1.316, -0.3232, 0.315, 0.2081, 0.2349, 0.3049, 0.09696, 0.2653, 0.1613, 0.1311, 0.2569, 0.07471, 0.3512, 0.04407, 0.3981, 0.04878, 0.6137, 0.159, 0.7447, 0.2948, 0.5548, 0.3049, 0.4803, 0.2646, 1.16, -0.2148, 1.002, -0.1822, 1.082, -0.2797, 0.3609, 0.61, 0.3067, 0.7448, 0.2913, 0.7335, 0.2051, 0.6618, 0.1758, 0.6429, 0.09242, 0.5233, 0.09295, 0.3664, 0.09696, 0.2653, 0.2349, 0.3049, 0.6162, 0.5321, 0.5548, 0.3049, 0.7447, 0.2948, 0.7899, 0.4071, 1.243, -0.2355, 1.16, -0.2148, 1.082, -0.2797, 1.198, -0.4206, 1.316, -0.3232, 1.196, -0.659, 1.279, -0.7578, 1.377, -0.7143, 1.375, -0.6366, 1.314, -0.5621, 1.198, -0.4206, 1.08, -0.5175])
me_rampart_001_cell_013.materials.append(mat_rampartruin)
me_rampart_001_cell_013.use_remesh_fix_poles = True
me_rampart_001_cell_013.use_remesh_preserve_attributes = False
me_rampart_001_cell_013.use_mirror_vertex_groups = False
me_rampart_001_cell_013.update()
me_rampart_001_cell_014 = bpy.data.meshes.new('rampart.001_cell.014')
me_rampart_001_cell_014.from_pydata([(0.1393, -0.2381, -0.08428), (0.1393, -0.2381, 0.05474), (-0.008353, -0.2381, 0.04044), (-0.008353, -0.2381, -0.08428), (0.1393, -0.06089, -0.08428), (0.1393, 0.1163, -0.08428), (0.1393, 0.2935, 0.05474), (0.1393, 0.1163, 0.05474), (0.1393, -0.06088, 0.008412), (-0.008353, 0.1163, 0.08841), (-0.008353, -0.06088, 0.05474), (-0.156, -0.06088, 0.05474), (-0.156, -0.06089, -0.08428), (-0.008353, -0.06089, -0.08428), (0.1614, -0.2602, -0.01512), (0.006398, -0.2602, -0.01512), (0.1614, 0.1119, -0.01512), (0.1614, -0.07416, 0.002559), (0.1393, 0.3049, 0.05474), (0.1603, 0.2953, -0.01874), (0.1393, 0.2865, -0.08428), (0.1275, 0.3049, 0.05474), (0.0722, 0.3047, 0.05474), (0.06324, 0.2935, 0.05474), (0.04277, 0.2861, -0.08428), (-0.008353, 0.2018, 0.07217), (0.009373, 0.225, 0.06371), (-0.07666, 0.1163, 0.07283), (-0.156, 0.01952, 0.05474), (-0.156, -0.1761, 0.05474), (-0.1415, -0.2196, 0.05474), (-0.1352, -0.2381, 0.05272), (-0.1307, -0.2381, -0.0564), (-0.156, -0.1614, -0.06519), (-0.1256, -0.2602, -6.909e-05), (-0.2021, -0.03813, 0.05474), (-0.2025, -0.02025, -0.08428), (-0.1889, -0.06089, -0.08428), (-0.1865, -0.06803, -0.08428), (0.1393, 0.3049, 0.05474), (0.1603, 0.2953, -0.01874), (0.1393, 0.2865, -0.08428), (0.1275, 0.3049, 0.05474), (0.0722, 0.3047, 0.05474), (0.06324, 0.2935, 0.05474), (0.04277, 0.2861, -0.08428), (-0.008353, 0.2018, 0.07217), (0.009373, 0.225, 0.06371), (-0.07666, 0.1163, 0.07283), (-0.156, 0.01952, 0.05474), (-0.156, -0.1761, 0.05474), (-0.1415, -0.2196, 0.05474), (-0.1352, -0.2381, 0.05272), (-0.1307, -0.2381, -0.0564), (-0.156, -0.1614, -0.06519), (-0.1256, -0.2602, -6.909e-05), (-0.2021, -0.03813, 0.05474), (-0.2025, -0.02025, -0.08428), (-0.1889, -0.06089, -0.08428), (-0.1865, -0.06803, -0.08428)], [], [(39, 6, 7, 16, 40), (17, 8, 1, 14), (15, 55, 53, 3), (10, 11, 50, 51, 52, 2), (14, 15, 3, 0), (8, 10, 2, 1), (12, 13, 3, 53, 54), (6, 44, 47, 46, 9, 7), (7, 9, 10, 8), (9, 48, 49, 11, 10), (16, 7, 8, 17), (5, 16, 17, 4), (1, 2, 15, 14), (2, 52, 55, 15), (4, 17, 14, 0), (49, 56, 50, 11), (35, 28, 27, 25, 26, 23, 22, 24, 57), (54, 59, 37, 12), (46, 48, 9), (42, 18, 19), (30, 29, 35, 57, 58, 38), (39, 21, 43, 44, 6), (45, 41, 5, 4, 0, 3, 13, 12, 37, 36), (41, 40, 16, 5), (19, 20, 24, 22, 42), (38, 33, 32, 34, 31, 30)])
me_rampart_001_cell_014.polygons.foreach_set('use_smooth', [1, 1, 1, 1, 1, 1, 1, 1, 1, 1, 1, 1, 1, 1, 1, 1, 0, 1, 1, 0, 0, 1, 1, 1, 0, 0])
_k = set([(18, 19), (18, 42), (19, 20), (20, 24), (21, 39), (21, 43), (22, 23), (22, 42), (23, 26), (24, 57), (25, 26), (25, 27), (27, 28), (28, 35), (29, 30), (29, 35), (30, 31), (31, 34), (32, 33), (32, 34), (33, 38), (36, 37), (36, 45), (37, 59), (38, 58), (39, 40), (40, 41), (41, 45), (43, 44), (44, 47), (46, 47), (46, 48), (48, 49), (49, 56), (50, 51), (50, 56), (51, 52), (52, 55), (53, 54), (53, 55), (54, 59), (57, 58)])
me_rampart_001_cell_014.attributes.new('sharp_edge', 'BOOLEAN', 'EDGE').data.foreach_set('value', [ (min(e.vertices), max(e.vertices)) in _k for e in me_rampart_001_cell_014.edges])
_uv = me_rampart_001_cell_014.uv_layers.new(name='UVMap')
_uv.uv.foreach_set('vector', [-0.7578, -0.4396, -0.7389, -0.4393, -0.4811, -0.4364, -0.471, -0.3419, -0.7407, -0.3141, -0.2679, -0.3624, -0.2791, -0.3834, -0.1648, -0.3719, -0.1661, -0.3446, -0.08041, -0.3449, 0.0906, -0.3615, 0.08896, -0.2587, -0.08338, -0.2815, -0.2056, -0.5413, -0.06558, -0.7025, 0.08192, -0.562, 0.08691, -0.4895, 0.08757, -0.4608, -0.07673, -0.4, -0.1655, -0.3446, -0.08041, -0.3449, -0.08338, -0.2815, -0.1669, -0.3157, -0.2791, -0.3834, -0.2056, -0.5413, -0.07673, -0.4, -0.1648, -0.3719, -0.04395, 0.02933, -0.2006, -0.1417, -0.08338, -0.2815, 0.08896, -0.2587, 0.0906, -0.1082, -0.7389, -0.4393, -0.7336, -0.5679, -0.6108, -0.6553, -0.568, -0.6789, -0.4317, -0.643, -0.4811, -0.4364, -0.4811, -0.4364, -0.4317, -0.643, -0.2056, -0.5413, -0.2791, -0.3834, -0.4317, -0.643, -0.3942, -0.7503, -0.1717, -0.7903, -0.06558, -0.7025, -0.2056, -0.5413, -0.471, -0.3419, -0.4811, -0.4364, -0.2791, -0.3834, -0.2679, -0.3624, -0.4637, -0.2478, -0.471, -0.3419, -0.2679, -0.3624, -0.2698, -0.2843, -0.1648, -0.3719, -0.07673, -0.4, -0.08041, -0.3449, -0.1655, -0.3446, -0.07673, -0.4, 0.08757, -0.4608, 0.0906, -0.3615, -0.08041, -0.3449, -0.2698, -0.2843, -0.2679, -0.3624, -0.1661, -0.3446, -0.1669, -0.3157, -0.1717, -0.7903, -0.04131, -0.7885, 0.08192, -0.562, -0.06558, -0.7025, -0.1105, 0.812, -0.111, 0.7178, -0.1349, 0.5583, -0.1347, 0.4187, -0.124, 0.3813, -0.1131, 0.2701, -0.1132, 0.2519, 0.06496, 0.293, 0.06735, 0.7936, 0.0906, -0.1082, 0.003326, 0.06078, -0.003279, 0.07277, -0.04395, 0.02933, -0.568, -0.6789, -0.3942, -0.7503, -0.4317, -0.643, -0.1118, 0.1813, -0.1115, 0.1663, -0.01646, 0.1414, -0.1152, 1.056, -0.1141, 0.9976, -0.1105, 0.812, 0.06735, 0.7936, 0.0663, 0.8483, 0.06612, 0.8579, -0.7578, -0.4396, -0.7574, -0.4594, -0.7533, -0.5534, -0.7336, -0.5679, -0.7389, -0.4393, -0.6813, -0.04353, -0.7154, -0.2052, -0.4637, -0.2478, -0.2698, -0.2843, -0.1669, -0.3157, -0.08338, -0.2815, -0.2006, -0.1417, -0.04395, 0.02933, -0.003279, 0.07277, -0.04131, 0.1396, -0.7154, -0.2052, -0.7407, -0.3141, -0.471, -0.3419, -0.4637, -0.2478, -0.01646, 0.1414, 0.06735, 0.1698, 0.06496, 0.293, -0.1132, 0.2519, -0.1118, 0.1813, 0.06612, 0.8579, 0.03935, 0.9827, 0.02616, 1.086, -0.0463, 1.113, -0.1131, 1.081, -0.1152, 1.056])
me_rampart_001_cell_014.materials.append(mat_rampartruin)
me_rampart_001_cell_014.use_remesh_fix_poles = True
me_rampart_001_cell_014.use_remesh_preserve_attributes = False
me_rampart_001_cell_014.use_mirror_vertex_groups = False
me_rampart_001_cell_014.update()
me_plane = bpy.data.meshes.new('Plane')
me_plane.from_pydata([(-0.5, -0.5, 0.0), (0.5, -0.5, 0.0), (-0.5, 0.5, 0.0), (0.5, 0.5, 0.0)], [], [(0, 1, 3, 2)])
_uv = me_plane.uv_layers.new(name='UVMap')
_uv.uv.foreach_set('vector', [0.0, 0.0, 1.0, 0.0, 1.0, 1.0, 0.0, 1.0])
me_plane.use_remesh_fix_poles = True
me_plane.use_remesh_preserve_attributes = False
me_plane.use_mirror_vertex_groups = False
me_plane.update()
me_cube_001 = bpy.data.meshes.new('Cube.001')
me_cube_001.from_pydata([(0.5, -3.576e-07, -0.5), (0.5, 3.306, -0.5), (0.5, 3.576e-07, 0.5), (0.5, 3.306, 0.5)], [], [(0, 1, 3, 2)])
me_cube_001.polygons.foreach_set('use_smooth', [True] * 1)
_uv = me_cube_001.uv_layers.new(name='UVMap')
_uv.uv.foreach_set('vector', [0.9654, 0.5608, 0.5609, 0.5608, 0.5609, 0.4391, 0.9654, 0.4391])
me_cube_001.materials.append(mat_rampart_001)
me_cube_001.use_remesh_preserve_volume = False
me_cube_001.use_remesh_preserve_attributes = False
me_cube_001.use_mirror_vertex_groups = False
me_cube_001.update()
me_cube_002 = bpy.data.meshes.new('Cube.002')
me_cube_002.from_pydata([(-0.5, 3.576e-07, 0.5), (-0.5, 3.306, 0.5), (0.5, 3.576e-07, 0.5), (0.5, 3.306, 0.5)], [], [(2, 3, 1, 0)])
me_cube_002.polygons.foreach_set('use_smooth', [True] * 1)
_uv = me_cube_002.uv_layers.new(name='UVMap')
_uv.uv.foreach_set('vector', [0.4391, 0.0365, 0.4391, 0.4391, 0.5609, 0.4391, 0.5609, 0.0365])
me_cube_002.materials.append(mat_rampart_001)
me_cube_002.use_remesh_preserve_volume = False
me_cube_002.use_remesh_preserve_attributes = False
me_cube_002.use_mirror_vertex_groups = False
me_cube_002.update()
me_cube_003 = bpy.data.meshes.new('Cube.003')
me_cube_003.from_pydata([(-0.5, -3.576e-07, -0.5), (-0.5, 3.576e-07, 0.5), (-0.5, 3.306, 0.5), (-0.5, 3.306, -0.5)], [], [(1, 2, 3, 0)])
me_cube_003.polygons.foreach_set('use_smooth', [True] * 1)
_uv = me_cube_003.uv_layers.new(name='UVMap')
_uv.uv.foreach_set('vector', [0.03655, 0.5609, 0.4391, 0.5609, 0.4391, 0.4391, 0.03655, 0.4391])
me_cube_003.materials.append(mat_rampart_001)
me_cube_003.use_remesh_preserve_volume = False
me_cube_003.use_remesh_preserve_attributes = False
me_cube_003.use_mirror_vertex_groups = False
me_cube_003.update()
me_cube_004 = bpy.data.meshes.new('Cube.004')
me_cube_004.from_pydata([(-0.5, -3.576e-07, -0.5), (-0.5, 3.306, -0.5), (0.5, -3.576e-07, -0.5), (0.5, 3.306, -0.5)], [], [(0, 1, 3, 2)])
me_cube_004.polygons.foreach_set('use_smooth', [True] * 1)
_uv = me_cube_004.uv_layers.new(name='UVMap')
_uv.uv.foreach_set('vector', [0.4391, 0.9634, 0.4391, 0.5609, 0.5609, 0.5609, 0.5609, 0.9634])
me_cube_004.materials.append(mat_rampart_001)
me_cube_004.use_remesh_preserve_volume = False
me_cube_004.use_remesh_preserve_attributes = False
me_cube_004.use_mirror_vertex_groups = False
me_cube_004.update()

# ---- objects
ob_rampart_top = bpy.data.objects.new('rampart.top', me_cube)
ob_ruins = bpy.data.objects.new('Ruins', None)
ob_rampart_001_cell = bpy.data.objects.new('rampart.001_cell', me_rampart_001_cell_016)
ob_rampart_001_cell_001 = bpy.data.objects.new('rampart.001_cell.001', me_rampart_001_cell_017)
ob_rampart_001_cell_002 = bpy.data.objects.new('rampart.001_cell.002', me_rampart_001_cell_007)
ob_rampart_001_cell_003 = bpy.data.objects.new('rampart.001_cell.003', me_rampart_001_cell_010)
ob_rampart_001_cell_004 = bpy.data.objects.new('rampart.001_cell.004', me_rampart_001_cell_011)
ob_rampart_001_cell_005 = bpy.data.objects.new('rampart.001_cell.005', me_rampart_001_cell_012)
ob_rampart_001_cell_006 = bpy.data.objects.new('rampart.001_cell.006', me_rampart_001_cell_013)
ob_rampart_001_cell_007 = bpy.data.objects.new('rampart.001_cell.007', me_rampart_001_cell_014)
ob_collisionplane = bpy.data.objects.new('CollisionPlane', me_plane)
ob_empty = bpy.data.objects.new('Empty', None)
ob_rampart_001 = bpy.data.objects.new('rampart.001', me_cube_001)
ob_rampart_002 = bpy.data.objects.new('rampart.002', me_cube_002)
ob_rampart_003 = bpy.data.objects.new('rampart.003', me_cube_003)
ob_rampart_004 = bpy.data.objects.new('rampart.004', me_cube_004)
ob_base = bpy.data.objects.new('Base', None)

# ---- transforms, parenting, visibility, modifiers, constraints
ob_rampart_top.parent = ob_base
ob_rampart_top.location = (0.0, 0.0, 0.0)
ob_rampart_top.rotation_euler = (1.571, -0.0, 0.0)
ob_rampart_top.lineart.crease_threshold = 0.0
ob_ruins.location = (0.0, 0.0, 0.0)
ob_ruins.rotation_euler = (1.571, -0.0, 0.0)
ob_ruins.empty_display_type = 'SINGLE_ARROW'
ob_ruins.empty_display_size = 0.5
ob_ruins.lineart.crease_threshold = 0.0
ob_rampart_001_cell.parent = ob_ruins
ob_rampart_001_cell.matrix_parent_inverse = Matrix(((1.0, 0.0, 0.0, -0.0), (0.0, -4.371e-08, 1.0, 0.0), (0.0, -1.0, -4.371e-08, 0.0), (-0.0, 0.0, -0.0, 1.0)))
ob_rampart_001_cell.location = (-0.3852, 0.05355, 0.001535)
ob_rampart_001_cell.lineart.crease_threshold = 0.0
ob_rampart_001_cell_001.parent = ob_ruins
ob_rampart_001_cell_001.matrix_parent_inverse = Matrix(((1.0, 0.0, 0.0, -0.0), (0.0, -4.371e-08, 1.0, 0.0), (0.0, -1.0, -4.371e-08, 0.0), (-0.0, 0.0, -0.0, 1.0)))
ob_rampart_001_cell_001.location = (-0.1395, 0.2961, 0.007539)
ob_rampart_001_cell_001.lineart.crease_threshold = 0.0
ob_rampart_001_cell_002.parent = ob_ruins
ob_rampart_001_cell_002.matrix_parent_inverse = Matrix(((1.0, 0.0, 0.0, -0.0), (0.0, -4.371e-08, 1.0, 0.0), (0.0, -1.0, -4.371e-08, 0.0), (-0.0, 0.0, -0.0, 1.0)))
ob_rampart_001_cell_002.location = (0.3185, 0.2624, 0.01249)
ob_rampart_001_cell_002.lineart.crease_threshold = 0.0
ob_rampart_001_cell_003.parent = ob_ruins
ob_rampart_001_cell_003.matrix_parent_inverse = Matrix(((1.0, 0.0, 0.0, -0.0), (0.0, -4.371e-08, 1.0, 0.0), (0.0, -1.0, -4.371e-08, 0.0), (-0.0, 0.0, -0.0, 1.0)))
ob_rampart_001_cell_003.location = (-0.3623, 0.3209, 0.004641)
ob_rampart_001_cell_003.lineart.crease_threshold = 0.0
ob_rampart_001_cell_004.parent = ob_ruins
ob_rampart_001_cell_004.matrix_parent_inverse = Matrix(((1.0, 0.0, 0.0, -0.0), (0.0, -4.371e-08, 1.0, 0.0), (0.0, -1.0, -4.371e-08, 0.0), (-0.0, 0.0, -0.0, 1.0)))
ob_rampart_001_cell_004.location = (-0.208, -0.03604, 0.03264)
ob_rampart_001_cell_004.lineart.crease_threshold = 0.0
ob_rampart_001_cell_005.parent = ob_ruins
ob_rampart_001_cell_005.matrix_parent_inverse = Matrix(((1.0, 0.0, 0.0, -0.0), (0.0, -4.371e-08, 1.0, 0.0), (0.0, -1.0, -4.371e-08, 0.0), (-0.0, 0.0, -0.0, 1.0)))
ob_rampart_001_cell_005.location = (-0.1272, -0.3618, 0.01159)
ob_rampart_001_cell_005.lineart.crease_threshold = 0.0
ob_rampart_001_cell_006.parent = ob_ruins
ob_rampart_001_cell_006.matrix_parent_inverse = Matrix(((1.0, 0.0, 0.0, -0.0), (0.0, -4.371e-08, 1.0, 0.0), (0.0, -1.0, -4.371e-08, 0.0), (-0.0, 0.0, -0.0, 1.0)))
ob_rampart_001_cell_006.location = (0.1193, 0.03351, 0.04062)
ob_rampart_001_cell_006.lineart.crease_threshold = 0.0
ob_rampart_001_cell_007.parent = ob_ruins
ob_rampart_001_cell_007.matrix_parent_inverse = Matrix(((1.0, 0.0, 0.0, -0.0), (0.0, -4.371e-08, 1.0, 0.0), (0.0, -1.0, -4.371e-08, 0.0), (-0.0, 0.0, -0.0, 1.0)))
ob_rampart_001_cell_007.location = (0.3037, -0.2426, 0.0148)
ob_rampart_001_cell_007.lineart.crease_threshold = 0.0
ob_collisionplane.parent = ob_ruins
ob_collisionplane.matrix_parent_inverse = Matrix(((1.0, 0.0, 0.0, -0.0), (0.0, -4.371e-08, 1.0, 0.0), (0.0, -1.0, -4.371e-08, 0.0), (-0.0, 0.0, -0.0, 1.0)))
ob_collisionplane.location = (0.0, 0.0, -0.07816)
ob_collisionplane.scale = (3.627, 3.627, 3.627)
ob_collisionplane.lineart.crease_threshold = 0.0
ob_empty.parent = ob_ruins
ob_empty.matrix_parent_inverse = Matrix(((1.0, 0.0, 0.0, -0.0), (0.0, -4.371e-08, 1.0, 0.0), (0.0, -1.0, -4.371e-08, 0.0), (-0.0, 0.0, -0.0, 1.0)))
ob_empty.location = (0.0, 0.0, 0.0)
ob_empty.empty_display_size = 0.5
ob_empty.lineart.crease_threshold = 0.0
ob_rampart_001.parent = ob_base
ob_rampart_001.location = (0.0, 0.0, 0.0)
ob_rampart_001.rotation_euler = (1.571, -0.0, 0.0)
ob_rampart_001.lineart.crease_threshold = 0.0
ob_rampart_002.parent = ob_base
ob_rampart_002.location = (0.0, 0.0, 0.0)
ob_rampart_002.rotation_euler = (1.571, -0.0, 0.0)
ob_rampart_002.lineart.crease_threshold = 0.0
ob_rampart_003.parent = ob_base
ob_rampart_003.location = (0.0, 0.0, 0.0)
ob_rampart_003.rotation_euler = (1.571, -0.0, 0.0)
ob_rampart_003.lineart.crease_threshold = 0.0
ob_rampart_004.parent = ob_base
ob_rampart_004.location = (0.0, 0.0, 0.0)
ob_rampart_004.rotation_euler = (1.571, -0.0, 0.0)
ob_rampart_004.lineart.crease_threshold = 0.0
ob_base.location = (0.0, 0.0, 0.0)
ob_base.lineart.crease_threshold = 0.0

# ---- collection membership
col_collection_1.objects.link(ob_rampart_top)
col_collection_1.objects.link(ob_ruins)
col_collection_1.objects.link(ob_rampart_001_cell)
col_collection_1.objects.link(ob_rampart_001_cell_001)
col_collection_1.objects.link(ob_rampart_001_cell_002)
col_collection_1.objects.link(ob_rampart_001_cell_003)
col_collection_1.objects.link(ob_rampart_001_cell_004)
col_collection_1.objects.link(ob_rampart_001_cell_005)
col_collection_1.objects.link(ob_rampart_001_cell_006)
col_collection_1.objects.link(ob_rampart_001_cell_007)
col_collection_1.objects.link(ob_collisionplane)
col_collection_1.objects.link(ob_empty)
col_collection_1.objects.link(ob_rampart_001)
col_collection_1.objects.link(ob_rampart_002)
col_collection_1.objects.link(ob_rampart_003)
col_collection_1.objects.link(ob_rampart_004)
col_collection_1.objects.link(ob_base)

# ---- scene / render settings (as saved in the file)
scene.frame_start = 1; scene.frame_end = 20; scene.frame_set(1)
scene.render.engine = 'BLENDER_EEVEE_NEXT'
scene.render.resolution_percentage = 50
scene.render.dither_intensity = 0.0
scene.cycles.use_denoising = False
scene.cycles.samples = 128
scene.cycles.sampling_pattern = 'TABULATED_SOBOL'
scene.cycles.light_sampling_threshold = 0.0
scene.cycles.use_adaptive_sampling = False
scene.cycles.use_light_tree = False
scene.cycles.blur_glossy = 0.0
scene.cycles.sample_clamp_indirect = 0.0
scene.view_settings.view_transform = 'Standard'
bpy.context.view_layer.update()

# ---- added for rendering (the .blend has no active camera and no usable light): camera, sun
cam_auto = bpy.data.cameras.new('AutoCamera')
cam_auto.lens = 50.0
cam_auto.sensor_width = 36.0
cam_auto.clip_end = 1000.0
ob_auto_camera = bpy.data.objects.new('AutoCamera', cam_auto)
scene.collection.objects.link(ob_auto_camera)
ob_auto_camera.location = (5.68587, -6.82304, 6.16278)
ob_auto_camera.rotation_euler = (1.09748, -7.21219e-08, 0.694738)
scene.camera = ob_auto_camera
light_auto_sun = bpy.data.lights.new('AutoSun', 'SUN')
light_auto_sun.energy = 3.0
light_auto_sun.angle = 0.0523599
ob_auto_sun = bpy.data.objects.new('AutoSun', light_auto_sun)
scene.collection.objects.link(ob_auto_sun)
ob_auto_sun.rotation_euler = (0.872665, 0.174533, 0.523599)
bpy.context.view_layer.update()

